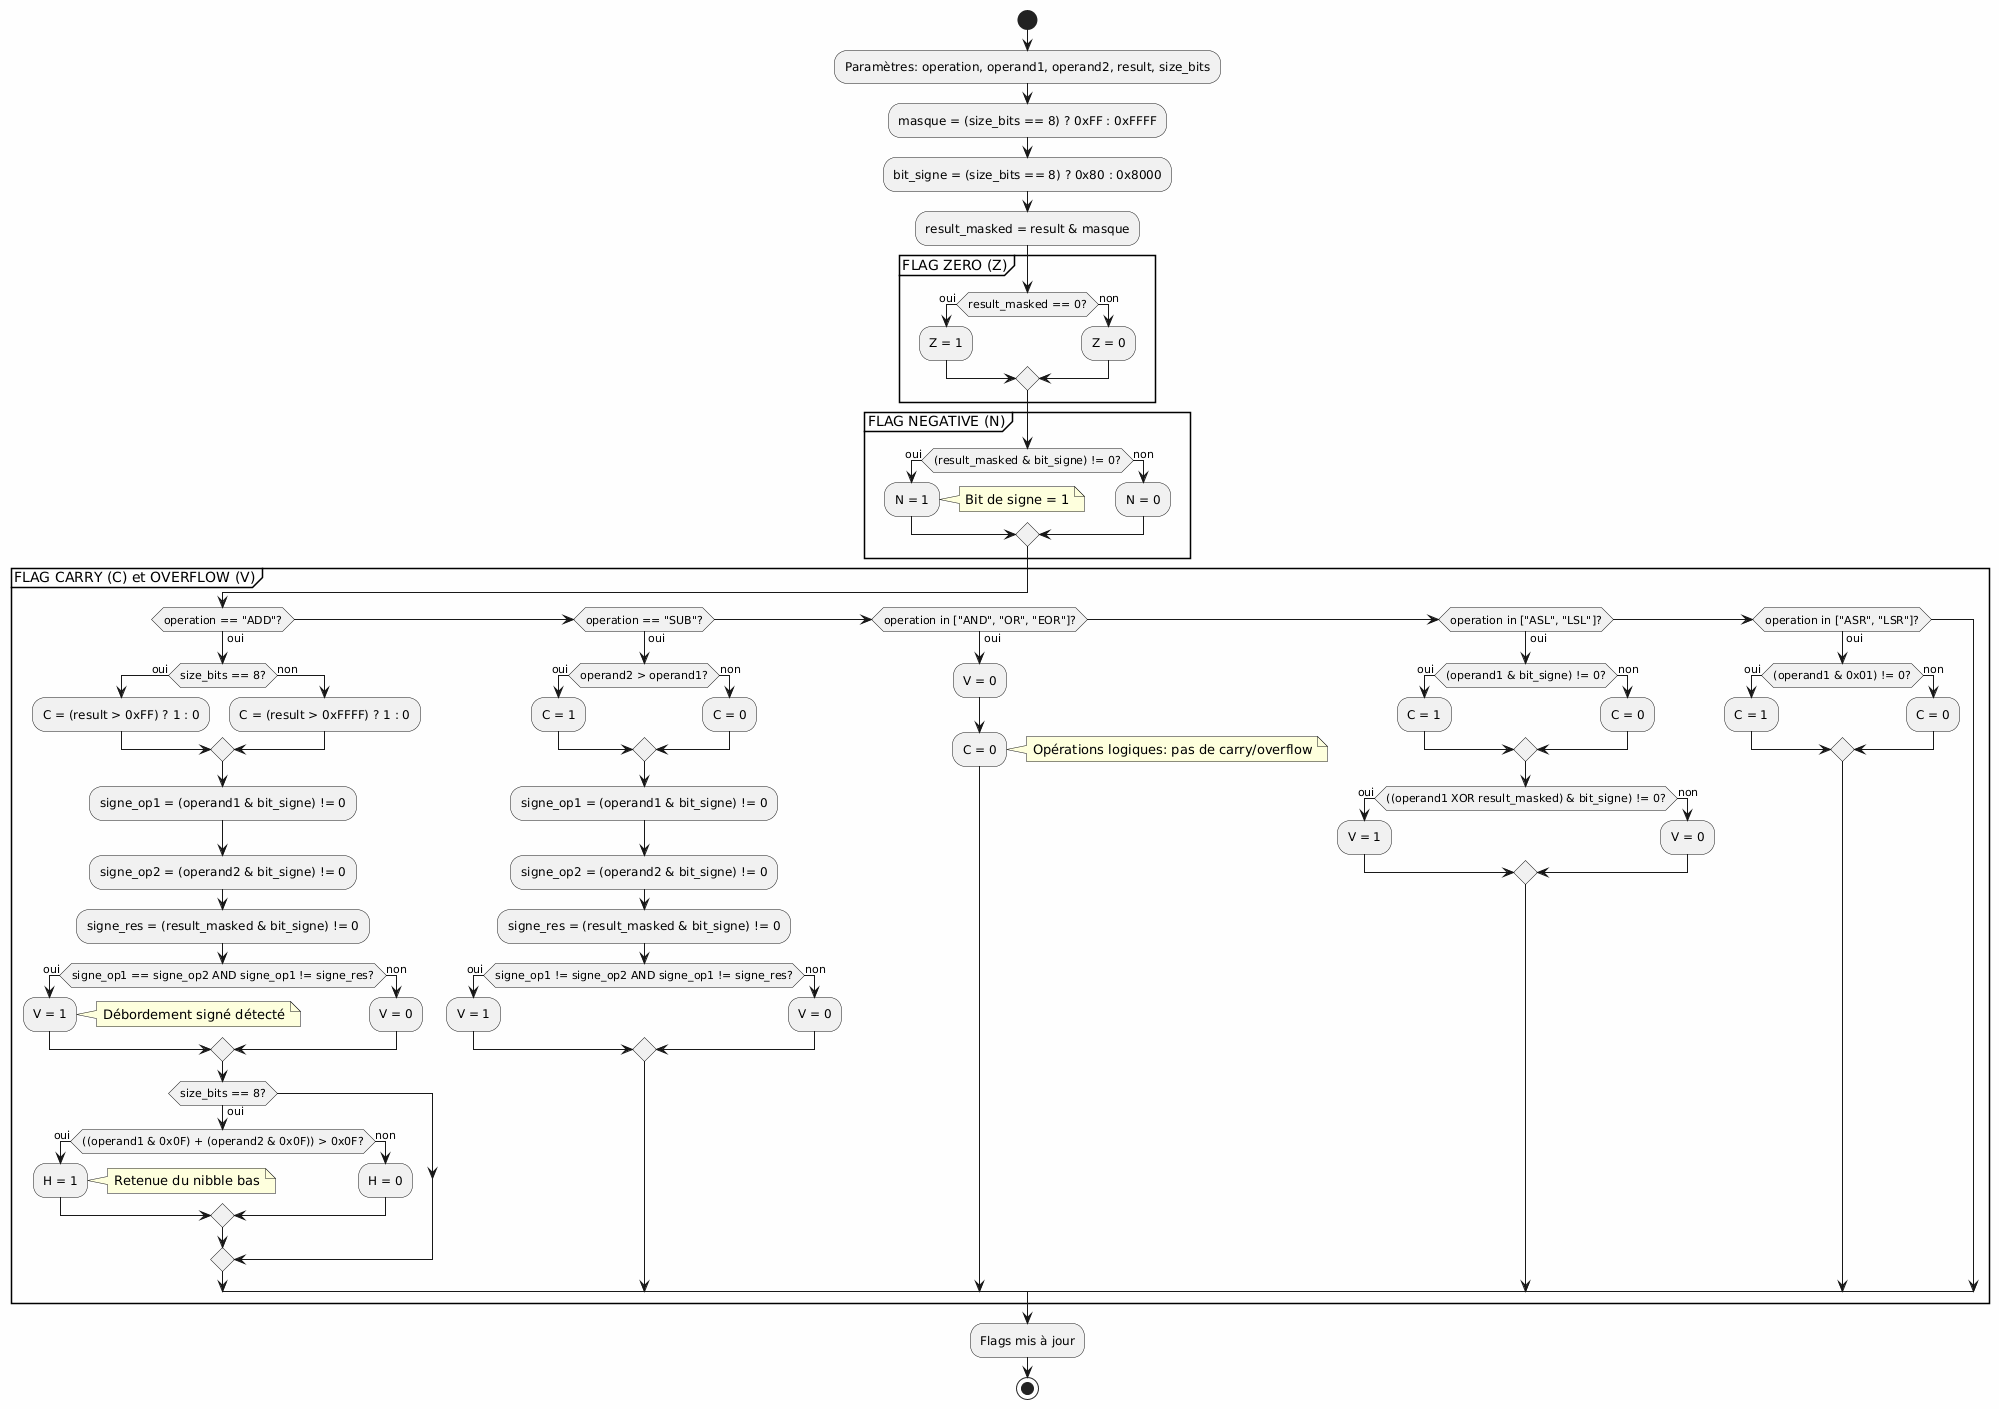

The diagram above was rendered by PlantUML. Its source (embedded in the PNG):
@startuml
skinparam backgroundColor #FEFEFE
start

:Paramètres: operation, operand1, operand2, result, size_bits;

:masque = (size_bits == 8) ? 0xFF : 0xFFFF;
:bit_signe = (size_bits == 8) ? 0x80 : 0x8000;
:result_masked = result & masque;

partition "FLAG ZERO (Z)" {
    if (result_masked == 0?) then (oui)
        :Z = 1;
    else (non)
        :Z = 0;
    endif
}

partition "FLAG NEGATIVE (N)" {
    if ((result_masked & bit_signe) != 0?) then (oui)
        :N = 1;
        note right: Bit de signe = 1
    else (non)
        :N = 0;
    endif
}

partition "FLAG CARRY (C) et OVERFLOW (V)" {
    if (operation == "ADD"?) then (oui)
        ' Carry: débordement non signé
        if (size_bits == 8?) then (oui)
            :C = (result > 0xFF) ? 1 : 0;
        else (non)
            :C = (result > 0xFFFF) ? 1 : 0;
        endif
        
        ' Overflow: débordement signé
        :signe_op1 = (operand1 & bit_signe) != 0;
        :signe_op2 = (operand2 & bit_signe) != 0;
        :signe_res = (result_masked & bit_signe) != 0;
        
        if (signe_op1 == signe_op2 AND signe_op1 != signe_res?) then (oui)
            :V = 1;
            note right: Débordement signé détecté
        else (non)
            :V = 0;
        endif
        
        ' Half-Carry (H) pour addition 8 bits
        if (size_bits == 8?) then (oui)
            if (((operand1 & 0x0F) + (operand2 & 0x0F)) > 0x0F?) then (oui)
                :H = 1;
                note right: Retenue du nibble bas
            else (non)
                :H = 0;
            endif
        endif
        
    elseif (operation == "SUB"?) then (oui)
        ' Carry (borrow): emprunt
        if (operand2 > operand1?) then (oui)
            :C = 1;
        else (non)
            :C = 0;
        endif
        
        ' Overflow
        :signe_op1 = (operand1 & bit_signe) != 0;
        :signe_op2 = (operand2 & bit_signe) != 0;
        :signe_res = (result_masked & bit_signe) != 0;
        
        if (signe_op1 != signe_op2 AND signe_op1 != signe_res?) then (oui)
            :V = 1;
        else (non)
            :V = 0;
        endif
        
    elseif (operation in ["AND", "OR", "EOR"]?) then (oui)
        :V = 0;
        :C = 0;
        note right: Opérations logiques: pas de carry/overflow
        
    elseif (operation in ["ASL", "LSL"]?) then (oui)
        ' Shift left: le bit qui sort passe dans C
        if ((operand1 & bit_signe) != 0?) then (oui)
            :C = 1;
        else (non)
            :C = 0;
        endif
        
        if (((operand1 XOR result_masked) & bit_signe) != 0?) then (oui)
            :V = 1;
        else (non)
            :V = 0;
        endif
        
    elseif (operation in ["ASR", "LSR"]?) then (oui)
        ' Shift right: le bit 0 passe dans C
        if ((operand1 & 0x01) != 0?) then (oui)
            :C = 1;
        else (non)
            :C = 0;
        endif
    endif
}

:Flags mis à jour;
stop
@enduml